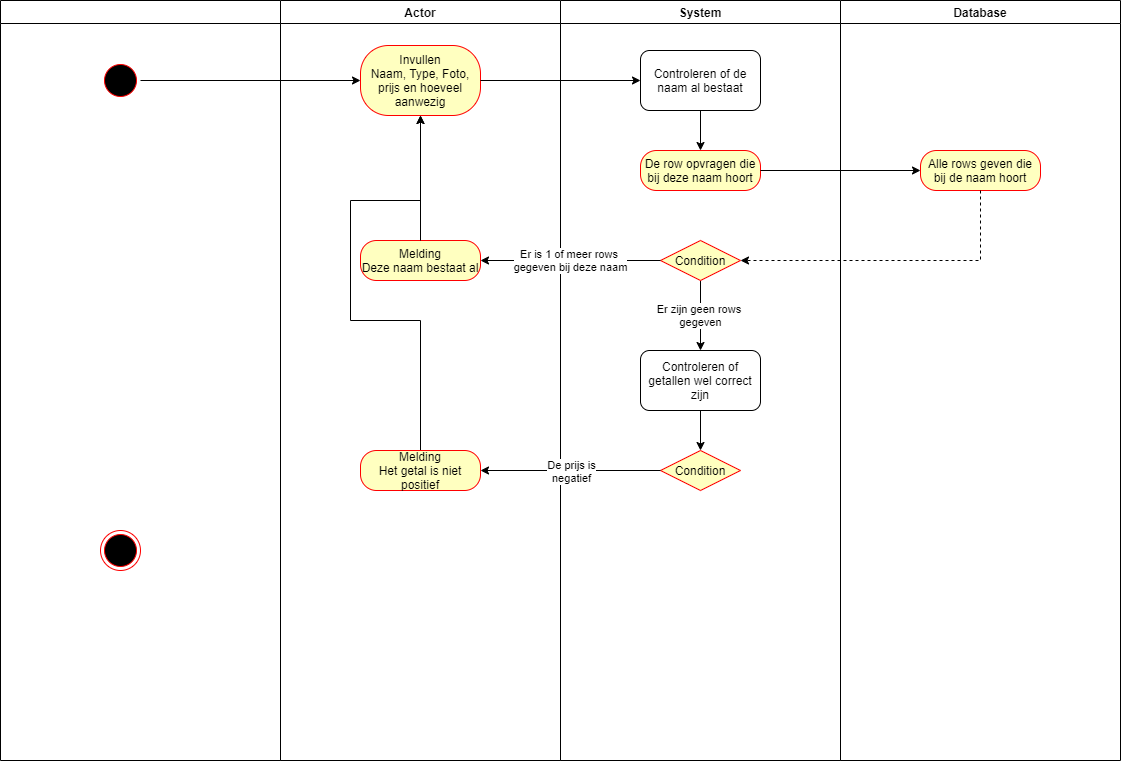

The diagram above was exported from draw.io. Its source (the exported page's mxGraphModel, read from the mxfile embedded in the PNG):
<mxGraphModel dx="1038" dy="616" grid="1" gridSize="10" guides="1" tooltips="1" connect="1" arrows="1" fold="1" page="1" pageScale="1" pageWidth="1169" pageHeight="826" background="#ffffff" math="0" shadow="0">
  <root>
    <mxCell id="dM_DHYHYWAvlRY8i0tTY-0" />
    <mxCell id="dM_DHYHYWAvlRY8i0tTY-1" parent="dM_DHYHYWAvlRY8i0tTY-0" />
    <mxCell id="dM_DHYHYWAvlRY8i0tTY-2" value="" style="swimlane;whiteSpace=wrap" vertex="1" parent="dM_DHYHYWAvlRY8i0tTY-1">
      <mxGeometry x="40" y="40" width="280" height="240" as="geometry" />
    </mxCell>
    <mxCell id="dM_DHYHYWAvlRY8i0tTY-3" value="" style="ellipse;shape=startState;fillColor=#000000;strokeColor=#ff0000;" vertex="1" parent="dM_DHYHYWAvlRY8i0tTY-2">
      <mxGeometry x="100" y="60" width="40" height="40" as="geometry" />
    </mxCell>
    <mxCell id="dM_DHYHYWAvlRY8i0tTY-4" value="" style="html=1;shape=endState;fillColor=#000000;strokeColor=#ff0000;" vertex="1" parent="dM_DHYHYWAvlRY8i0tTY-2">
      <mxGeometry x="100" y="140" width="40" height="40" as="geometry" />
    </mxCell>
    <mxCell id="dM_DHYHYWAvlRY8i0tTY-5" value="Actor" style="swimlane;whiteSpace=wrap" vertex="1" parent="dM_DHYHYWAvlRY8i0tTY-1">
      <mxGeometry x="320" y="40" width="280" height="240" as="geometry" />
    </mxCell>
    <mxCell id="dM_DHYHYWAvlRY8i0tTY-6" value="Drukt op de verwijderen knop" style="rounded=1;whiteSpace=wrap;html=1;arcSize=40;fontColor=#000000;fillColor=#ffffc0;strokeColor=#ff0000;" vertex="1" parent="dM_DHYHYWAvlRY8i0tTY-5">
      <mxGeometry x="80" y="60" width="120" height="40" as="geometry" />
    </mxCell>
    <mxCell id="dM_DHYHYWAvlRY8i0tTY-7" value="Melding&lt;br&gt;Gebruiker is verwijderd" style="rounded=1;whiteSpace=wrap;html=1;arcSize=40;fontColor=#000000;fillColor=#ffffc0;strokeColor=#ff0000;" vertex="1" parent="dM_DHYHYWAvlRY8i0tTY-5">
      <mxGeometry x="80" y="140" width="120" height="40" as="geometry" />
    </mxCell>
    <mxCell id="dM_DHYHYWAvlRY8i0tTY-8" value="System" style="swimlane;whiteSpace=wrap" vertex="1" parent="dM_DHYHYWAvlRY8i0tTY-1">
      <mxGeometry x="600" y="40" width="280" height="240" as="geometry" />
    </mxCell>
    <mxCell id="dM_DHYHYWAvlRY8i0tTY-9" value="Stuurt hardware_ID" style="rounded=1;whiteSpace=wrap;html=1;arcSize=40;fontColor=#000000;fillColor=#ffffc0;strokeColor=#ff0000;" vertex="1" parent="dM_DHYHYWAvlRY8i0tTY-8">
      <mxGeometry x="80" y="60" width="120" height="40" as="geometry" />
    </mxCell>
    <mxCell id="dM_DHYHYWAvlRY8i0tTY-10" value="refreshed de pagina" style="rounded=1;whiteSpace=wrap;html=1;arcSize=40;fontColor=#000000;fillColor=#ffffc0;strokeColor=#ff0000;" vertex="1" parent="dM_DHYHYWAvlRY8i0tTY-8">
      <mxGeometry x="80" y="140" width="120" height="40" as="geometry" />
    </mxCell>
    <mxCell id="dM_DHYHYWAvlRY8i0tTY-11" value="Database" style="swimlane;whiteSpace=wrap;startSize=23;" vertex="1" parent="dM_DHYHYWAvlRY8i0tTY-1">
      <mxGeometry x="880" y="40" width="280" height="240" as="geometry" />
    </mxCell>
    <mxCell id="dM_DHYHYWAvlRY8i0tTY-12" value="Verwijderd de row die bij dit hardware_ID hoort" style="rounded=1;whiteSpace=wrap;html=1;arcSize=40;fontColor=#000000;fillColor=#ffffc0;strokeColor=#ff0000;" vertex="1" parent="dM_DHYHYWAvlRY8i0tTY-11">
      <mxGeometry x="80" y="60" width="120" height="40" as="geometry" />
    </mxCell>
    <mxCell id="dM_DHYHYWAvlRY8i0tTY-13" style="edgeStyle=orthogonalEdgeStyle;rounded=0;orthogonalLoop=1;jettySize=auto;html=1;" edge="1" parent="dM_DHYHYWAvlRY8i0tTY-1" source="dM_DHYHYWAvlRY8i0tTY-3" target="dM_DHYHYWAvlRY8i0tTY-6">
      <mxGeometry relative="1" as="geometry" />
    </mxCell>
    <mxCell id="dM_DHYHYWAvlRY8i0tTY-14" style="edgeStyle=orthogonalEdgeStyle;rounded=0;orthogonalLoop=1;jettySize=auto;html=1;" edge="1" parent="dM_DHYHYWAvlRY8i0tTY-1" source="dM_DHYHYWAvlRY8i0tTY-6" target="dM_DHYHYWAvlRY8i0tTY-9">
      <mxGeometry relative="1" as="geometry" />
    </mxCell>
    <mxCell id="dM_DHYHYWAvlRY8i0tTY-15" style="edgeStyle=orthogonalEdgeStyle;rounded=0;orthogonalLoop=1;jettySize=auto;html=1;" edge="1" parent="dM_DHYHYWAvlRY8i0tTY-1" source="dM_DHYHYWAvlRY8i0tTY-9" target="dM_DHYHYWAvlRY8i0tTY-12">
      <mxGeometry relative="1" as="geometry" />
    </mxCell>
    <mxCell id="dM_DHYHYWAvlRY8i0tTY-16" style="edgeStyle=orthogonalEdgeStyle;rounded=0;orthogonalLoop=1;jettySize=auto;html=1;entryX=1;entryY=0.5;entryDx=0;entryDy=0;dashed=1;" edge="1" parent="dM_DHYHYWAvlRY8i0tTY-1" source="dM_DHYHYWAvlRY8i0tTY-12" target="dM_DHYHYWAvlRY8i0tTY-10">
      <mxGeometry relative="1" as="geometry">
        <Array as="points">
          <mxPoint x="1020" y="200" />
        </Array>
      </mxGeometry>
    </mxCell>
    <mxCell id="dM_DHYHYWAvlRY8i0tTY-17" style="edgeStyle=orthogonalEdgeStyle;rounded=0;orthogonalLoop=1;jettySize=auto;html=1;" edge="1" parent="dM_DHYHYWAvlRY8i0tTY-1" source="dM_DHYHYWAvlRY8i0tTY-10" target="dM_DHYHYWAvlRY8i0tTY-7">
      <mxGeometry relative="1" as="geometry" />
    </mxCell>
    <mxCell id="dM_DHYHYWAvlRY8i0tTY-18" style="edgeStyle=orthogonalEdgeStyle;rounded=0;orthogonalLoop=1;jettySize=auto;html=1;" edge="1" parent="dM_DHYHYWAvlRY8i0tTY-1" source="dM_DHYHYWAvlRY8i0tTY-7" target="dM_DHYHYWAvlRY8i0tTY-4">
      <mxGeometry relative="1" as="geometry" />
    </mxCell>
  </root>
</mxGraphModel>